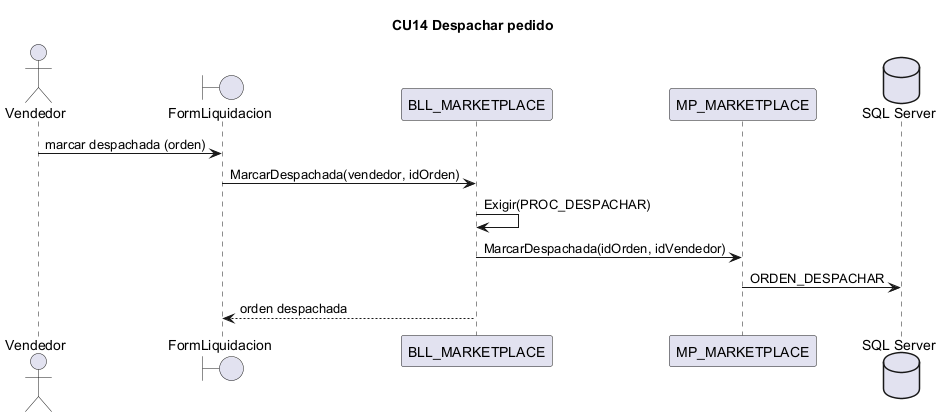

The diagram above was rendered by PlantUML. Its source (embedded in the PNG):
@startuml CU14
title CU14 Despachar pedido
actor Vendedor
boundary "FormLiquidacion" as IU
participant "BLL_MARKETPLACE" as BLL
participant "MP_MARKETPLACE" as DAL
database "SQL Server" as BD
Vendedor -> IU : marcar despachada (orden)
IU -> BLL : MarcarDespachada(vendedor, idOrden)
BLL -> BLL : Exigir(PROC_DESPACHAR)
BLL -> DAL : MarcarDespachada(idOrden, idVendedor)
DAL -> BD : ORDEN_DESPACHAR
BLL --> IU : orden despachada
@enduml